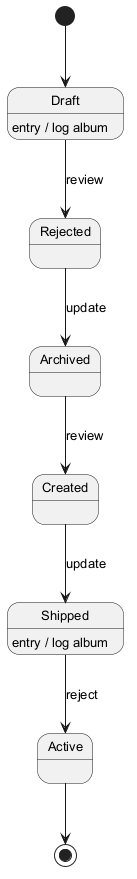

The diagram above was rendered by PlantUML. Its source (embedded in the PNG):
@startuml
skinparam backgroundColor #FFFFFF
skinparam classBackgroundColor #F3E5F5
skinparam classBorderColor #6A1B9A
skinparam defaultFontSize 13
[*] --> Draft
Draft --> Rejected : review
Draft : entry / log album
Rejected --> Archived : update
Archived --> Created : review
Created --> Shipped : update
Shipped --> Active : reject
Shipped : entry / log album
Active --> [*]
@enduml